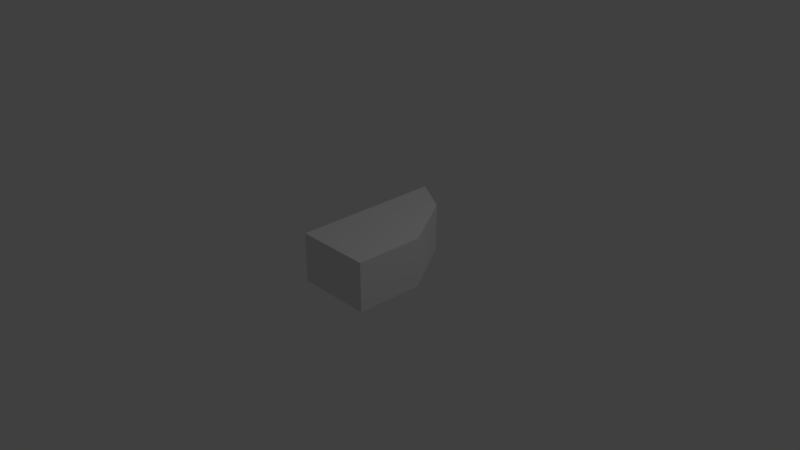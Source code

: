 # Source: Hand.blend  (saved by Blender 2.79.0; exported with 4.5.12 LTS)
import bpy
from mathutils import Matrix  # noqa: F401  (used for matrix-valued properties, if any)

bpy.ops.wm.read_factory_settings(use_empty=True)
scene = bpy.context.scene
scene.name = 'Scene'

# ---- collections
col_collection_1 = bpy.data.collections.new('Collection 1'); scene.collection.children.link(col_collection_1)

# ---- world
world_world = bpy.data.worlds.new('World'); scene.world = world_world
world_world.color = (0.05088, 0.05088, 0.05088)
world_world.use_sun_shadow = False
world_world.sun_shadow_jitter_overblur = 0.0
world_world.cycles.sampling_method = 'MANUAL'

# ---- cameras
cam_camera = bpy.data.cameras.new('Camera')
cam_camera.clip_end = 100.0
cam_camera.lens = 35.0
cam_camera.sensor_width = 32.0
cam_camera.sensor_height = 18.0
cam_camera.ortho_scale = 7.314
cam_camera.dof.focus_distance = 0.0
cam_camera.dof.aperture_fstop = 128.0

# ---- lights
light_lamp = bpy.data.lights.new('Lamp', 'POINT')
light_lamp.transmission_factor = 0.0
light_lamp.cutoff_distance = 30.0
light_lamp.energy = 100.0
light_lamp.shadow_buffer_clip_start = 1.001
light_lamp.shadow_soft_size = 0.1
light_lamp.shadow_maximum_resolution = 0.006
light_lamp.use_absolute_resolution = True

# ---- meshes
me_plane = bpy.data.meshes.new('Plane')
me_plane.from_pydata([(0.0, 0.0, -0.3225), (1.012, 0.8809, -0.3225), (0.0, 2.0, -0.3225), (0.5151, 1.698, -0.3225), (0.9969, -0.002989, -0.3225), (0.0, 0.0, 0.3225), (1.012, 0.8809, 0.3225), (0.0, 2.0, 0.3225), (0.5151, 1.698, 0.3225), (0.9969, -0.002989, 0.3225)], [], [(0, 2, 3, 1, 4), (5, 9, 6, 8, 7), (4, 1, 6, 9), (0, 4, 9, 5), (1, 3, 8, 6), (2, 0, 5, 7), (3, 2, 7, 8)])
me_plane.use_remesh_preserve_volume = False
me_plane.use_remesh_preserve_attributes = False
me_plane.use_mirror_vertex_groups = False
me_plane.update()

# ---- objects
ob_plane = bpy.data.objects.new('Plane', me_plane)
ob_lamp = bpy.data.objects.new('Lamp', light_lamp)
ob_camera = bpy.data.objects.new('Camera', cam_camera)

# ---- transforms, parenting, visibility, modifiers, constraints
ob_plane.location = (0.0, -1.0, 0.3225)
ob_plane.lineart.crease_threshold = 0.0
ob_lamp.location = (4.076, 1.005, 5.904)
ob_lamp.rotation_euler = (0.6503, 0.05522, 1.866)
ob_lamp.lock_rotations_4d = False
ob_lamp.empty_display_type = 'ARROWS'
ob_lamp.color = (0.0, 0.0, 0.0, 0.0)
ob_lamp.lineart.crease_threshold = 0.0
ob_camera.location = (7.481, -6.508, 5.344)
ob_camera.rotation_euler = (1.109, 0.0, 0.8149)
ob_camera.lock_rotations_4d = False
ob_camera.empty_display_type = 'ARROWS'
ob_camera.color = (0.0, 0.0, 0.0, 0.0)
ob_camera.display_type = 'WIRE'
ob_camera.lineart.crease_threshold = 0.0

# ---- collection membership
col_collection_1.objects.link(ob_plane)
col_collection_1.objects.link(ob_lamp)
col_collection_1.objects.link(ob_camera)

# ---- scene / render settings (as saved in the file)
scene.camera = ob_camera
scene.frame_start = 1; scene.frame_end = 250; scene.frame_set(1)
scene.render.engine = 'BLENDER_EEVEE_NEXT'
scene.render.resolution_percentage = 50
scene.render.dither_intensity = 0.0
scene.cycles.use_denoising = False
scene.cycles.samples = 128
scene.cycles.sampling_pattern = 'TABULATED_SOBOL'
scene.cycles.use_adaptive_sampling = False
scene.cycles.use_light_tree = False
scene.cycles.blur_glossy = 0.0
scene.cycles.sample_clamp_indirect = 0.0
scene.view_settings.view_transform = 'Standard'
bpy.context.view_layer.update()
